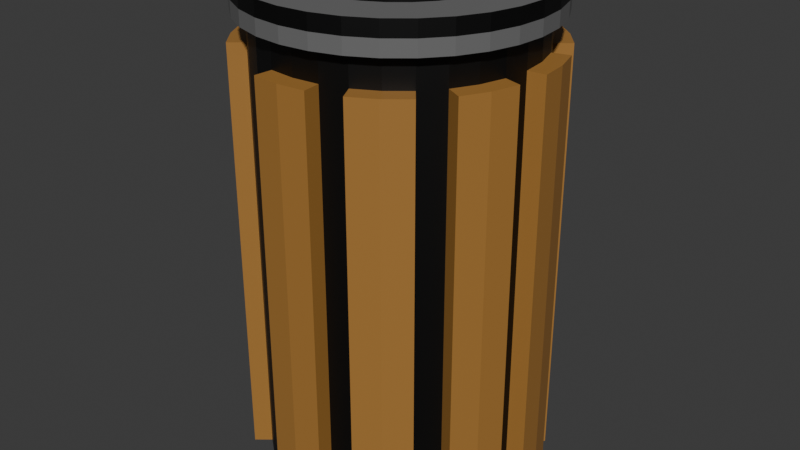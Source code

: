 # Source: bin.blend  (saved by Blender 4.2.66; exported with 4.5.12 LTS)
import bpy
from mathutils import Matrix  # noqa: F401  (used for matrix-valued properties, if any)

bpy.ops.wm.read_factory_settings(use_empty=True)
scene = bpy.context.scene
scene.name = 'Scene'

# ---- collections
col_collection = bpy.data.collections.new('Collection'); scene.collection.children.link(col_collection)

# ---- materials (node trees are filled in below, after node groups)
mat_material_004 = bpy.data.materials.new('Material.004')
mat_material_005 = bpy.data.materials.new('Material.005')
mat_material_006 = bpy.data.materials.new('Material.006')

# ---- material node trees
mat_material_004.use_nodes = True; mat_material_004.node_tree.nodes.clear()
_N = mat_material_004.node_tree.nodes; _L = mat_material_004.node_tree.links
n0 = _N.new('ShaderNodeBsdfPrincipled'); n0.name = 'Principled BSDF'; n0.location = (10, 300)
n0.inputs[0].default_value = (0.0, 0.0, 0.0, 1.0)
n1 = _N.new('ShaderNodeOutputMaterial'); n1.name = 'Material Output'; n1.location = (300, 300)
_L.new(n0.outputs[0], n1.inputs[0])
n1.is_active_output = True
mat_material_005.use_nodes = True; mat_material_005.node_tree.nodes.clear()
_N = mat_material_005.node_tree.nodes; _L = mat_material_005.node_tree.links
n0 = _N.new('ShaderNodeBsdfPrincipled'); n0.name = 'Principled BSDF'; n0.location = (10, 300)
n0.inputs[0].default_value = (0.3845, 0.1835, 0.04146, 1.0)
n1 = _N.new('ShaderNodeOutputMaterial'); n1.name = 'Material Output'; n1.location = (300, 300)
_L.new(n0.outputs[0], n1.inputs[0])
n1.is_active_output = True
mat_material_006.use_nodes = True; mat_material_006.node_tree.nodes.clear()
_N = mat_material_006.node_tree.nodes; _L = mat_material_006.node_tree.links
n0 = _N.new('ShaderNodeBsdfPrincipled'); n0.name = 'Principled BSDF'; n0.location = (10, 300)
n0.inputs[0].default_value = (0.1563, 0.1563, 0.1563, 1.0)
n1 = _N.new('ShaderNodeOutputMaterial'); n1.name = 'Material Output'; n1.location = (300, 300)
_L.new(n0.outputs[0], n1.inputs[0])
n1.is_active_output = True

# ---- world
world_world = bpy.data.worlds.new('World'); scene.world = world_world
world_world.use_nodes = True; world_world.node_tree.nodes.clear()
_N = world_world.node_tree.nodes; _L = world_world.node_tree.links
n0 = _N.new('ShaderNodeOutputWorld'); n0.name = 'World Output'; n0.location = (300, 300)
n1 = _N.new('ShaderNodeBackground'); n1.name = 'Background'; n1.location = (10, 300)
n1.inputs[0].default_value = (0.05088, 0.05088, 0.05088, 1.0)
_L.new(n1.outputs[0], n0.inputs[0])
n0.is_active_output = True
world_world.color = (0.05088, 0.05088, 0.05088)
world_world.sun_shadow_jitter_overblur = 0.0

# ---- meshes
me_cylinder_001 = bpy.data.meshes.new('Cylinder.001')
me_cylinder_001.from_pydata([(0.0, 1.0, -1.0), (0.0, 0.7762, 1.0), (0.1951, 0.9808, -1.0), (0.1514, 0.7613, 1.0), (0.3827, 0.9239, -1.0), (0.297, 0.7171, 1.0), (0.5556, 0.8315, -1.0), (0.4312, 0.6454, 1.0), (0.7071, 0.7071, -1.0), (0.5488, 0.5488, 1.0), (0.8315, 0.5556, -1.0), (0.6454, 0.4312, 1.0), (0.9239, 0.3827, -1.0), (0.7171, 0.297, 1.0), (0.9808, 0.1951, -1.0), (0.7613, 0.1514, 1.0), (1.0, 0.0, -1.0), (0.7762, 0.0, 1.0), (0.9808, -0.1951, -1.0), (0.7613, -0.1514, 1.0), (0.9239, -0.3827, -1.0), (0.7171, -0.297, 1.0), (0.8315, -0.5556, -1.0), (0.6454, -0.4312, 1.0), (0.7071, -0.7071, -1.0), (0.5488, -0.5488, 1.0), (0.5556, -0.8315, -1.0), (0.4312, -0.6454, 1.0), (0.3827, -0.9239, -1.0), (0.297, -0.7171, 1.0), (0.1951, -0.9808, -1.0), (0.1514, -0.7613, 1.0), (0.0, -1.0, -1.0), (0.0, -0.7762, 1.0), (-0.1951, -0.9808, -1.0), (-0.1514, -0.7613, 1.0), (-0.3827, -0.9239, -1.0), (-0.297, -0.7171, 1.0), (-0.5556, -0.8315, -1.0), (-0.4312, -0.6454, 1.0), (-0.7071, -0.7071, -1.0), (-0.5488, -0.5488, 1.0), (-0.8315, -0.5556, -1.0), (-0.6454, -0.4312, 1.0), (-0.9239, -0.3827, -1.0), (-0.7171, -0.297, 1.0), (-0.9808, -0.1951, -1.0), (-0.7613, -0.1514, 1.0), (-1.0, 0.0, -1.0), (-0.7762, 0.0, 1.0), (-0.9808, 0.1951, -1.0), (-0.7613, 0.1514, 1.0), (-0.9239, 0.3827, -1.0), (-0.7171, 0.297, 1.0), (-0.8315, 0.5556, -1.0), (-0.6454, 0.4312, 1.0), (-0.7071, 0.7071, -1.0), (-0.5488, 0.5488, 1.0), (-0.5556, 0.8315, -1.0), (-0.4312, 0.6454, 1.0), (-0.3827, 0.9239, -1.0), (-0.297, 0.7171, 1.0), (-0.1951, 0.9808, -1.0), (-0.1514, 0.7613, 1.0), (0.0, 1.0, 0.0), (0.3827, 0.9239, 0.0), (0.5556, 0.8315, 0.0), (0.8315, 0.5556, 0.0), (0.9239, 0.3827, 0.0), (1.0, 0.0, 0.0), (0.9808, -0.1951, 0.0), (0.8315, -0.5556, 0.0), (0.7071, -0.7071, 0.0), (0.3827, -0.9239, 0.0), (0.1951, -0.9808, 0.0), (-0.1951, -0.9808, 0.0), (-0.3827, -0.9239, 0.0), (-0.5556, -0.8315, 0.0), (-0.7071, -0.7071, 0.0), (-0.9239, -0.3827, 0.0), (-0.9808, -0.1951, 0.0), (-0.9808, 0.1951, 0.0), (-0.9239, 0.3827, 0.0), (-0.7071, 0.7071, 0.0), (-0.5556, 0.8315, 0.0), (-0.1951, 0.9808, 0.0), (0.0, 1.0, 0.5), (0.3827, 0.9239, 0.5), (0.5556, 0.8315, 0.5), (0.8315, 0.5556, 0.5), (0.9239, 0.3827, 0.5), (1.0, 0.0, 0.5), (0.9808, -0.1951, 0.5), (0.8315, -0.5556, 0.5), (0.7071, -0.7071, 0.5), (0.3827, -0.9239, 0.5), (0.1951, -0.9808, 0.5), (-0.1951, -0.9808, 0.5), (-0.3827, -0.9239, 0.5), (-0.5556, -0.8315, 0.5), (-0.7071, -0.7071, 0.5), (-0.9239, -0.3827, 0.5), (-0.9808, -0.1951, 0.5), (-0.9808, 0.1951, 0.5), (-0.9239, 0.3827, 0.5), (-0.7071, 0.7071, 0.5), (-0.5556, 0.8315, 0.5), (-0.1951, 0.9808, 0.5), (0.3827, 0.9239, -0.5), (0.5556, 0.8315, -0.5), (0.8315, 0.5556, -0.5), (0.9239, 0.3827, -0.5), (1.0, 0.0, -0.5), (0.9808, -0.1951, -0.5), (0.8315, -0.5556, -0.5), (0.7071, -0.7071, -0.5), (0.3827, -0.9239, -0.5), (0.1951, -0.9808, -0.5), (-0.1951, -0.9808, -0.5), (-0.3827, -0.9239, -0.5), (-0.5556, -0.8315, -0.5), (-0.7071, -0.7071, -0.5), (-0.9239, -0.3827, -0.5), (-0.9808, -0.1951, -0.5), (-0.9808, 0.1951, -0.5), (-0.9239, 0.3827, -0.5), (-0.7071, 0.7071, -0.5), (-0.5556, 0.8315, -0.5), (-0.1951, 0.9808, -0.5), (0.0, 1.0, -0.5), (0.0, 1.0, 0.75), (0.1951, 0.9808, 0.75), (0.3827, 0.9239, 0.75), (0.5556, 0.8315, 0.75), (0.7071, 0.7071, 0.75), (0.8315, 0.5556, 0.75), (0.9239, 0.3827, 0.75), (0.9808, 0.1951, 0.75), (1.0, 0.0, 0.75), (0.9808, -0.1951, 0.75), (0.9239, -0.3827, 0.75), (0.8315, -0.5556, 0.75), (0.7071, -0.7071, 0.75), (0.5556, -0.8315, 0.75), (0.3827, -0.9239, 0.75), (0.1951, -0.9808, 0.75), (0.0, -1.0, 0.75), (-0.1951, -0.9808, 0.75), (-0.3827, -0.9239, 0.75), (-0.5556, -0.8315, 0.75), (-0.7071, -0.7071, 0.75), (-0.8315, -0.5556, 0.75), (-0.9239, -0.3827, 0.75), (-0.9808, -0.1951, 0.75), (-1.0, 0.0, 0.75), (-0.9808, 0.1951, 0.75), (-0.9239, 0.3827, 0.75), (-0.8315, 0.5556, 0.75), (-0.7071, 0.7071, 0.75), (-0.5556, 0.8315, 0.75), (-0.3827, 0.9239, 0.75), (-0.1951, 0.9808, 0.75), (0.0, 1.0, 0.875), (0.1951, 0.9808, 0.875), (0.3827, 0.9239, 0.875), (0.5556, 0.8315, 0.875), (0.7071, 0.7071, 0.875), (0.8315, 0.5556, 0.875), (0.9239, 0.3827, 0.875), (0.9808, 0.1951, 0.875), (1.0, 0.0, 0.875), (0.9808, -0.1951, 0.875), (0.9239, -0.3827, 0.875), (0.8315, -0.5556, 0.875), (0.7071, -0.7071, 0.875), (0.5556, -0.8315, 0.875), (0.3827, -0.9239, 0.875), (0.1951, -0.9808, 0.875), (0.0, -1.0, 0.875), (-0.1951, -0.9808, 0.875), (-0.3827, -0.9239, 0.875), (-0.5556, -0.8315, 0.875), (-0.7071, -0.7071, 0.875), (-0.8315, -0.5556, 0.875), (-0.9239, -0.3827, 0.875), (-0.9808, -0.1951, 0.875), (-1.0, 0.0, 0.875), (-0.9808, 0.1951, 0.875), (-0.9239, 0.3827, 0.875), (-0.8315, 0.5556, 0.875), (-0.7071, 0.7071, 0.875), (-0.5556, 0.8315, 0.875), (-0.3827, 0.9239, 0.875), (-0.1951, 0.9808, 0.875), (0.01323, 1.134, -1.0), (0.2214, 1.113, -1.0), (0.2214, 1.113, -0.5), (0.4219, 1.053, -1.0), (0.4219, 1.053, -0.5), (0.6412, 0.9358, -0.5), (0.6412, 0.9358, -1.0), (0.8026, 0.8026, -1.0), (0.8026, 0.8026, -0.5), (0.9358, 0.6412, -1.0), (0.9358, 0.6412, -0.5), (1.053, 0.4219, -0.5), (1.053, 0.4219, -1.0), (1.113, 0.2214, -1.0), (1.113, 0.2214, -0.5), (1.134, 0.01323, -1.0), (1.134, 0.01323, -0.5), (1.11, -0.2343, -0.5), (1.11, -0.2343, -1.0), (1.049, -0.4344, -1.0), (1.049, -0.4344, -0.5), (0.9505, -0.6192, -1.0), (0.9505, -0.6192, -0.5), (0.7928, -0.8115, -0.5), (0.7928, -0.8115, -1.0), (0.6306, -0.9437, -1.0), (0.6306, -0.9437, -0.5), (0.4463, -1.043, -1.0), (0.4463, -1.043, -0.5), (0.2083, -1.115, -0.5), (0.2083, -1.115, -1.0), (0.0, -1.135, -1.0), (0.0, -1.135, -0.5), (-0.2083, -1.115, -1.0), (-0.2083, -1.115, -0.5), (-0.8115, -0.7928, -0.5), (-0.8115, -0.7928, -1.0), (-0.9437, -0.6306, -1.0), (-0.9437, -0.6306, -0.5), (-1.043, -0.4463, -1.0), (-1.043, -0.4463, -0.5), (-1.115, -0.2083, -0.5), (-1.115, -0.2083, -1.0), (-1.135, 0.0, -1.0), (-1.135, 0.0, -0.5), (-1.115, 0.2083, -1.0), (-1.115, 0.2083, -0.5), (-1.043, 0.4463, -0.5), (-1.043, 0.4463, -1.0), (-0.9437, 0.6306, -1.0), (-0.9437, 0.6306, -0.5), (-0.8115, 0.7928, -1.0), (-0.8115, 0.7928, -0.5), (-0.6192, 0.9505, -0.5), (-0.6192, 0.9505, -1.0), (-0.4344, 1.049, -1.0), (-0.4344, 1.049, -0.5), (-0.2343, 1.11, -1.0), (-0.2343, 1.11, -0.5), (0.01323, 1.134, -0.5), (0.01323, 1.134, 0.0), (0.2214, 1.113, 0.5), (0.2214, 1.113, 0.0), (0.4219, 1.053, 0.5), (0.4219, 1.053, 0.0), (0.6412, 0.9358, 0.5), (0.6412, 0.9358, 0.0), (0.8026, 0.8026, 0.5), (0.8026, 0.8026, 0.0), (0.9358, 0.6412, 0.5), (0.9358, 0.6412, 0.0), (1.053, 0.4219, 0.5), (1.053, 0.4219, 0.0), (1.113, 0.2214, 0.5), (1.113, 0.2214, 0.0), (1.134, 0.01323, 0.5), (1.134, 0.01323, 0.0), (1.11, -0.2343, 0.5), (1.11, -0.2343, 0.0), (1.049, -0.4344, 0.5), (1.049, -0.4344, 0.0), (0.9505, -0.6192, 0.5), (0.9505, -0.6192, 0.0), (0.7928, -0.8115, 0.5), (0.7928, -0.8115, 0.0), (0.6306, -0.9437, 0.5), (0.6306, -0.9437, 0.0), (0.4463, -1.043, 0.5), (0.4463, -1.043, 0.0), (0.2083, -1.115, 0.5), (0.2083, -1.115, 0.0), (0.0, -1.135, 0.5), (0.0, -1.135, 0.0), (-0.2083, -1.115, 0.5), (-0.2083, -1.115, 0.0), (-0.8115, -0.7928, 0.5), (-0.8115, -0.7928, 0.0), (-0.9437, -0.6306, 0.5), (-0.9437, -0.6306, 0.0), (-1.043, -0.4463, 0.5), (-1.043, -0.4463, 0.0), (-1.115, -0.2083, 0.5), (-1.115, -0.2083, 0.0), (-1.135, 0.0, 0.5), (-1.135, 0.0, 0.0), (-1.115, 0.2083, 0.5), (-1.115, 0.2083, 0.0), (-1.043, 0.4463, 0.5), (-1.043, 0.4463, 0.0), (-0.9437, 0.6306, 0.5), (-0.9437, 0.6306, 0.0), (-0.8115, 0.7928, 0.5), (-0.8115, 0.7928, 0.0), (-0.6192, 0.9505, 0.5), (-0.6192, 0.9505, 0.0), (-0.4344, 1.049, 0.5), (-0.4344, 1.049, 0.0), (-0.2343, 1.11, 0.5), (-0.2343, 1.11, 0.0), (0.01323, 1.134, 0.5), (0.2214, 1.113, 0.75), (0.4219, 1.053, 0.75), (0.6412, 0.9358, 0.75), (0.8026, 0.8026, 0.75), (0.9358, 0.6412, 0.75), (1.053, 0.4219, 0.75), (1.113, 0.2214, 0.75), (1.134, 0.01323, 0.75), (1.11, -0.2343, 0.75), (1.049, -0.4344, 0.75), (0.9505, -0.6192, 0.75), (0.7928, -0.8115, 0.75), (0.6306, -0.9437, 0.75), (0.4463, -1.043, 0.75), (0.2083, -1.115, 0.75), (0.0, -1.135, 0.75), (-0.2083, -1.115, 0.75), (-0.8115, -0.7928, 0.75), (-0.9437, -0.6306, 0.75), (-1.043, -0.4463, 0.75), (-1.115, -0.2083, 0.75), (-1.135, 0.0, 0.75), (-1.115, 0.2083, 0.75), (-1.043, 0.4463, 0.75), (-0.9437, 0.6306, 0.75), (-0.8115, 0.7928, 0.75), (-0.6192, 0.9505, 0.75), (-0.4344, 1.049, 0.75), (-0.2343, 1.11, 0.75), (0.01323, 1.134, 0.75), (0.2143, 1.077, 1.0), (0.0, 1.098, 1.0), (0.0, 1.098, 0.875), (0.4204, 1.015, 1.0), (0.6103, 0.9133, 1.0), (0.7767, 0.7767, 1.0), (0.9133, 0.6103, 1.0), (1.015, 0.4204, 1.0), (1.077, 0.2143, 1.0), (1.098, 0.0, 1.0), (1.077, -0.2143, 1.0), (1.015, -0.4204, 1.0), (0.9133, -0.6103, 1.0), (0.7767, -0.7767, 1.0), (0.6103, -0.9133, 1.0), (0.4204, -1.015, 1.0), (0.2143, -1.077, 1.0), (0.0, -1.098, 1.0), (-0.2143, -1.077, 1.0), (-0.4204, -1.015, 1.0), (-0.6103, -0.9133, 1.0), (-0.7767, -0.7767, 1.0), (-0.9133, -0.6103, 1.0), (-1.015, -0.4204, 1.0), (-1.077, -0.2143, 1.0), (-1.098, 0.0, 1.0), (-1.077, 0.2143, 1.0), (-1.015, 0.4204, 1.0), (-0.9133, 0.6103, 1.0), (-0.7767, 0.7767, 1.0), (-0.6103, 0.9133, 1.0), (-0.4204, 1.015, 1.0), (-0.2143, 1.077, 1.0), (0.2143, 1.077, 0.875), (0.4204, 1.015, 0.875), (0.6103, 0.9133, 0.875), (0.7767, 0.7767, 0.875), (0.9133, 0.6103, 0.875), (1.015, 0.4204, 0.875), (1.077, 0.2143, 0.875), (1.098, 0.0, 0.875), (1.077, -0.2143, 0.875), (1.015, -0.4204, 0.875), (0.9133, -0.6103, 0.875), (0.7767, -0.7767, 0.875), (0.6103, -0.9133, 0.875), (0.4204, -1.015, 0.875), (0.2143, -1.077, 0.875), (0.0, -1.098, 0.875), (-0.2143, -1.077, 0.875), (-0.4204, -1.015, 0.875), (-0.6103, -0.9133, 0.875), (-0.7767, -0.7767, 0.875), (-0.9133, -0.6103, 0.875), (-1.015, -0.4204, 0.875), (-1.077, -0.2143, 0.875), (-1.098, 0.0, 0.875), (-1.077, 0.2143, 0.875), (-1.015, 0.4204, 0.875), (-0.9133, 0.6103, 0.875), (-0.7767, 0.7767, 0.875), (-0.6103, 0.9133, 0.875), (-0.4204, 1.015, 0.875), (-0.2143, 1.077, 0.875), (0.1951, 0.9808, 1.0), (0.0, 1.0, 1.0), (0.3827, 0.9239, 1.0), (0.5556, 0.8315, 1.0), (0.7071, 0.7071, 1.0), (0.8315, 0.5556, 1.0), (0.9239, 0.3827, 1.0), (0.9808, 0.1951, 1.0), (1.0, 0.0, 1.0), (0.9808, -0.1951, 1.0), (0.9239, -0.3827, 1.0), (0.8315, -0.5556, 1.0), (0.7071, -0.7071, 1.0), (0.5556, -0.8315, 1.0), (0.3827, -0.9239, 1.0), (0.1951, -0.9808, 1.0), (0.0, -1.0, 1.0), (-0.1951, -0.9808, 1.0), (-0.3827, -0.9239, 1.0), (-0.5556, -0.8315, 1.0), (-0.7071, -0.7071, 1.0), (-0.8315, -0.5556, 1.0), (-0.9239, -0.3827, 1.0), (-0.9808, -0.1951, 1.0), (-1.0, 0.0, 1.0), (-0.9808, 0.1951, 1.0), (-0.9239, 0.3827, 1.0), (-0.8315, 0.5556, 1.0), (-0.7071, 0.7071, 1.0), (-0.5556, 0.8315, 1.0), (-0.3827, 0.9239, 1.0), (-0.1951, 0.9808, 1.0), (0.1514, 0.7613, 0.8304), (-9.059e-09, 0.7762, 0.8304), (0.297, 0.7171, 0.8304), (0.4312, 0.6454, 0.8304), (0.5488, 0.5488, 0.8304), (0.6454, 0.4312, 0.8304), (0.7171, 0.297, 0.8304), (0.7613, 0.1514, 0.8304), (0.7762, 0.0, 0.8304), (0.7613, -0.1514, 0.8304), (0.7171, -0.297, 0.8304), (0.6454, -0.4312, 0.8304), (0.5488, -0.5488, 0.8304), (0.4312, -0.6454, 0.8304), (0.297, -0.7171, 0.8304), (0.1514, -0.7613, 0.8304), (-9.059e-09, -0.7762, 0.8304), (-0.1514, -0.7613, 0.8304), (-0.297, -0.7171, 0.8304), (-0.4312, -0.6454, 0.8304), (-0.5488, -0.5488, 0.8304), (-0.6454, -0.4312, 0.8304), (-0.7171, -0.297, 0.8304), (-0.7613, -0.1514, 0.8304), (-0.7762, 0.0, 0.8304), (-0.7613, 0.1514, 0.8304), (-0.7171, 0.297, 0.8304), (-0.6454, 0.4312, 0.8304), (-0.5488, 0.5488, 0.8304), (-0.4312, 0.6454, 0.8304), (-0.297, 0.7171, 0.8304), (-0.1514, 0.7613, 0.8304), (0.0, 1.098, 0.9375), (0.2143, 1.077, 0.9375), (0.4204, 1.015, 0.9375), (0.6103, 0.9133, 0.9375), (0.7767, 0.7767, 0.9375), (0.9133, 0.6103, 0.9375), (1.015, 0.4204, 0.9375), (1.077, 0.2143, 0.9375), (1.098, 0.0, 0.9375), (1.077, -0.2143, 0.9375), (1.015, -0.4204, 0.9375), (0.9133, -0.6103, 0.9375), (0.7767, -0.7767, 0.9375), (0.6103, -0.9133, 0.9375), (0.4204, -1.015, 0.9375), (0.2143, -1.077, 0.9375), (0.0, -1.098, 0.9375), (-0.2143, -1.077, 0.9375), (-0.4204, -1.015, 0.9375), (-0.6103, -0.9133, 0.9375), (-0.7767, -0.7767, 0.9375), (-0.9133, -0.6103, 0.9375), (-1.015, -0.4204, 0.9375), (-1.077, -0.2143, 0.9375), (-1.098, 0.0, 0.9375), (-1.077, 0.2143, 0.9375), (-1.015, 0.4204, 0.9375), (-0.9133, 0.6103, 0.9375), (-0.7767, 0.7767, 0.9375), (-0.6103, 0.9133, 0.9375), (-0.4204, 1.015, 0.9375), (-0.2143, 1.077, 0.9375)], [], [(173, 172, 386, 387), (420, 421, 358, 357), (411, 412, 349, 348), (174, 173, 387, 388), (437, 438, 375, 374), (175, 174, 388, 389), (428, 429, 366, 365), (176, 175, 389, 390), (419, 420, 357, 356), (410, 411, 348, 347), (177, 176, 390, 391), (436, 437, 374, 373), (178, 177, 391, 392), (427, 428, 365, 364), (179, 178, 392, 393), (418, 419, 356, 355), (408, 410, 347, 344), (180, 179, 393, 394), (435, 436, 373, 372), (181, 180, 394, 395), (426, 427, 364, 363), (182, 181, 395, 396), (417, 418, 355, 354), (183, 182, 396, 397), (434, 435, 372, 371), (184, 183, 397, 398), (409, 408, 344, 345), (425, 426, 363, 362), (185, 184, 398, 399), (416, 417, 354, 353), (13, 11, 445, 446), (186, 185, 399, 400), (433, 434, 371, 370), (0, 2, 4, 6, 8, 10, 12, 14, 16, 18, 20, 22, 24, 26, 28, 30, 32, 34, 36, 38, 40, 42, 44, 46, 48, 50, 52, 54, 56, 58, 60, 62), (128, 85, 64, 129), (159, 160, 341, 340), (78, 100, 289, 290), (126, 83, 84, 127), (10, 8, 201, 203), (44, 42, 231, 233), (124, 81, 82, 125), (160, 161, 342, 341), (90, 136, 319, 265), (122, 79, 80, 123), (135, 89, 263, 318), (97, 75, 288, 287), (120, 77, 78, 121), (119, 76, 77, 120), (118, 75, 76, 119), (8, 6, 200, 201), (42, 40, 230, 231), (116, 73, 74, 117), (6, 109, 199, 200), (88, 133, 316, 259), (114, 71, 72, 115), (40, 121, 229, 230), (74, 96, 283, 284), (112, 69, 70, 113), (132, 87, 257, 315), (95, 73, 282, 281), (110, 67, 68, 111), (108, 4, 197, 198), (64, 86, 313, 254), (108, 65, 66, 109), (72, 94, 277, 278), (93, 71, 276, 275), (85, 107, 86, 64), (4, 2, 195, 197), (70, 92, 271, 272), (83, 105, 106, 84), (91, 69, 270, 269), (2, 0, 194, 195), (81, 103, 104, 82), (118, 34, 227, 228), (68, 90, 265, 266), (79, 101, 102, 80), (89, 67, 264, 263), (0, 129, 253, 194), (77, 99, 100, 78), (76, 98, 99, 77), (75, 97, 98, 76), (34, 32, 225, 227), (85, 128, 252, 312), (73, 95, 96, 74), (66, 88, 259, 260), (87, 65, 258, 257), (71, 93, 94, 72), (127, 84, 308, 247), (32, 30, 224, 225), (69, 91, 92, 70), (83, 126, 246, 306), (30, 117, 223, 224), (67, 89, 90, 68), (129, 64, 254, 253), (125, 82, 302, 241), (65, 87, 88, 66), (130, 131, 314, 343), (81, 124, 240, 300), (116, 28, 221, 222), (128, 62, 251, 252), (4, 108, 109, 6), (131, 132, 315, 314), (123, 80, 296, 235), (10, 110, 111, 12), (28, 26, 219, 221), (62, 60, 249, 251), (16, 112, 113, 18), (133, 134, 317, 316), (79, 122, 234, 294), (22, 114, 115, 24), (134, 135, 318, 317), (121, 78, 290, 229), (28, 116, 117, 30), (26, 24, 218, 219), (161, 107, 311, 342), (34, 118, 119, 36), (36, 119, 120, 38), (38, 120, 121, 40), (60, 58, 248, 249), (136, 137, 320, 319), (44, 122, 123, 46), (24, 115, 217, 218), (58, 127, 247, 248), (50, 124, 125, 52), (137, 138, 321, 320), (106, 159, 340, 307), (56, 126, 127, 58), (75, 118, 228, 288), (158, 105, 305, 339), (62, 128, 129, 0), (107, 161, 130, 86), (139, 140, 323, 322), (114, 22, 215, 216), (105, 158, 159, 106), (126, 56, 245, 246), (140, 141, 324, 323), (103, 155, 156, 104), (117, 74, 284, 223), (104, 156, 337, 301), (101, 152, 153, 102), (73, 116, 222, 282), (22, 20, 213, 215), (99, 149, 150, 100), (98, 148, 149, 99), (97, 147, 148, 98), (86, 130, 343, 313), (155, 103, 299, 336), (95, 144, 145, 96), (56, 54, 243, 245), (142, 143, 326, 325), (93, 141, 142, 94), (143, 144, 327, 326), (115, 72, 278, 217), (91, 138, 139, 92), (102, 153, 334, 295), (71, 114, 216, 276), (89, 135, 136, 90), (20, 18, 212, 213), (152, 101, 293, 333), (87, 132, 133, 88), (54, 52, 242, 243), (145, 146, 329, 328), (161, 193, 162, 130), (160, 192, 193, 161), (159, 191, 192, 160), (158, 190, 191, 159), (157, 189, 190, 158), (156, 188, 189, 157), (155, 187, 188, 156), (154, 186, 187, 155), (153, 185, 186, 154), (152, 184, 185, 153), (151, 183, 184, 152), (150, 182, 183, 151), (149, 181, 182, 150), (148, 180, 181, 149), (147, 179, 180, 148), (146, 178, 179, 147), (145, 177, 178, 146), (144, 176, 177, 145), (143, 175, 176, 144), (142, 174, 175, 143), (141, 173, 174, 142), (140, 172, 173, 141), (139, 171, 172, 140), (138, 170, 171, 139), (137, 169, 170, 138), (136, 168, 169, 137), (135, 167, 168, 136), (134, 166, 167, 135), (133, 165, 166, 134), (132, 164, 165, 133), (131, 163, 164, 132), (130, 162, 163, 131), (250, 310, 312, 252), (247, 308, 310, 250), (244, 304, 306, 246), (241, 302, 304, 244), (238, 298, 300, 240), (235, 296, 298, 238), (232, 292, 294, 234), (229, 290, 292, 232), (226, 286, 288, 228), (223, 284, 286, 226), (220, 280, 282, 222), (217, 278, 280, 220), (214, 274, 276, 216), (211, 272, 274, 214), (208, 268, 270, 210), (205, 266, 268, 208), (202, 262, 264, 204), (199, 260, 262, 202), (196, 256, 258, 198), (253, 254, 256, 196), (310, 309, 311, 312), (308, 307, 309, 310), (304, 303, 305, 306), (302, 301, 303, 304), (298, 297, 299, 300), (296, 295, 297, 298), (292, 291, 293, 294), (290, 289, 291, 292), (286, 285, 287, 288), (284, 283, 285, 286), (280, 279, 281, 282), (278, 277, 279, 280), (274, 273, 275, 276), (272, 271, 273, 274), (268, 267, 269, 270), (266, 265, 267, 268), (262, 261, 263, 264), (260, 259, 261, 262), (256, 255, 257, 258), (254, 313, 255, 256), (194, 253, 196, 195), (195, 196, 198, 197), (200, 199, 202, 201), (201, 202, 204, 203), (206, 205, 208, 207), (207, 208, 210, 209), (212, 211, 214, 213), (213, 214, 216, 215), (218, 217, 220, 219), (219, 220, 222, 221), (224, 223, 226, 225), (225, 226, 228, 227), (230, 229, 232, 231), (231, 232, 234, 233), (236, 235, 238, 237), (237, 238, 240, 239), (242, 241, 244, 243), (243, 244, 246, 245), (248, 247, 250, 249), (249, 250, 252, 251), (309, 341, 342, 311), (307, 340, 341, 309), (303, 338, 339, 305), (301, 337, 338, 303), (297, 335, 336, 299), (295, 334, 335, 297), (291, 332, 333, 293), (289, 331, 332, 291), (285, 329, 330, 287), (283, 328, 329, 285), (279, 326, 327, 281), (277, 325, 326, 279), (273, 323, 324, 275), (271, 322, 323, 273), (267, 320, 321, 269), (265, 319, 320, 267), (261, 317, 318, 263), (259, 316, 317, 261), (255, 314, 315, 257), (313, 343, 314, 255), (138, 91, 269, 321), (122, 44, 233, 234), (92, 139, 322, 271), (110, 10, 203, 204), (101, 79, 294, 293), (157, 158, 339, 338), (80, 102, 295, 296), (156, 157, 338, 337), (141, 93, 275, 324), (46, 123, 235, 236), (94, 142, 325, 277), (12, 111, 205, 206), (103, 81, 300, 299), (154, 155, 336, 335), (48, 46, 236, 237), (14, 12, 206, 207), (82, 104, 301, 302), (65, 108, 198, 258), (153, 154, 335, 334), (144, 95, 281, 327), (109, 66, 260, 199), (96, 145, 328, 283), (105, 83, 306, 305), (151, 152, 333, 332), (50, 48, 237, 239), (16, 14, 207, 209), (84, 106, 307, 308), (67, 110, 204, 264), (150, 151, 332, 331), (147, 97, 287, 330), (111, 68, 266, 205), (124, 50, 239, 240), (112, 16, 209, 210), (107, 85, 312, 311), (69, 112, 210, 270), (100, 150, 331, 289), (113, 70, 272, 211), (146, 147, 330, 329), (52, 125, 241, 242), (18, 113, 211, 212), (472, 345, 344, 473), (473, 344, 347, 474), (474, 347, 348, 475), (475, 348, 349, 476), (476, 349, 350, 477), (477, 350, 351, 478), (478, 351, 352, 479), (479, 352, 353, 480), (480, 353, 354, 481), (481, 354, 355, 482), (482, 355, 356, 483), (483, 356, 357, 484), (484, 357, 358, 485), (485, 358, 359, 486), (486, 359, 360, 487), (487, 360, 361, 488), (488, 361, 362, 489), (489, 362, 363, 490), (490, 363, 364, 491), (491, 364, 365, 492), (492, 365, 366, 493), (493, 366, 367, 494), (494, 367, 368, 495), (495, 368, 369, 496), (496, 369, 370, 497), (497, 370, 371, 498), (498, 371, 372, 499), (499, 372, 373, 500), (500, 373, 374, 501), (501, 374, 375, 502), (502, 375, 376, 503), (503, 376, 345, 472), (429, 430, 367, 366), (172, 171, 385, 386), (438, 439, 376, 375), (171, 170, 384, 385), (412, 413, 350, 349), (421, 422, 359, 358), (170, 169, 383, 384), (430, 431, 368, 367), (169, 168, 382, 383), (439, 409, 345, 376), (168, 167, 381, 382), (413, 414, 351, 350), (162, 193, 407, 346), (422, 423, 360, 359), (167, 166, 380, 381), (193, 192, 406, 407), (431, 432, 369, 368), (166, 165, 379, 380), (192, 191, 405, 406), (165, 164, 378, 379), (414, 415, 352, 351), (191, 190, 404, 405), (423, 424, 361, 360), (164, 163, 377, 378), (190, 189, 403, 404), (432, 433, 370, 369), (163, 162, 346, 377), (189, 188, 402, 403), (415, 416, 353, 352), (188, 187, 401, 402), (424, 425, 362, 361), (187, 186, 400, 401), (1, 3, 408, 409), (3, 5, 410, 408), (5, 7, 411, 410), (7, 9, 412, 411), (9, 11, 413, 412), (11, 13, 414, 413), (13, 15, 415, 414), (15, 17, 416, 415), (17, 19, 417, 416), (19, 21, 418, 417), (21, 23, 419, 418), (23, 25, 420, 419), (25, 27, 421, 420), (27, 29, 422, 421), (29, 31, 423, 422), (31, 33, 424, 423), (33, 35, 425, 424), (35, 37, 426, 425), (37, 39, 427, 426), (39, 41, 428, 427), (41, 43, 429, 428), (43, 45, 430, 429), (45, 47, 431, 430), (47, 49, 432, 431), (49, 51, 433, 432), (51, 53, 434, 433), (53, 55, 435, 434), (55, 57, 436, 435), (57, 59, 437, 436), (59, 61, 438, 437), (61, 63, 439, 438), (63, 1, 409, 439), (440, 441, 471, 470, 469, 468, 467, 466, 465, 464, 463, 462, 461, 460, 459, 458, 457, 456, 455, 454, 453, 452, 451, 450, 449, 448, 447, 446, 445, 444, 443, 442), (41, 39, 459, 460), (15, 13, 446, 447), (43, 41, 460, 461), (17, 15, 447, 448), (45, 43, 461, 462), (19, 17, 448, 449), (47, 45, 462, 463), (21, 19, 449, 450), (49, 47, 463, 464), (23, 21, 450, 451), (51, 49, 464, 465), (25, 23, 451, 452), (53, 51, 465, 466), (27, 25, 452, 453), (55, 53, 466, 467), (29, 27, 453, 454), (3, 1, 441, 440), (57, 55, 467, 468), (31, 29, 454, 455), (5, 3, 440, 442), (59, 57, 468, 469), (33, 31, 455, 456), (7, 5, 442, 443), (61, 59, 469, 470), (35, 33, 456, 457), (9, 7, 443, 444), (63, 61, 470, 471), (37, 35, 457, 458), (11, 9, 444, 445), (1, 63, 471, 441), (39, 37, 458, 459), (407, 503, 472, 346), (406, 502, 503, 407), (405, 501, 502, 406), (404, 500, 501, 405), (403, 499, 500, 404), (402, 498, 499, 403), (401, 497, 498, 402), (400, 496, 497, 401), (399, 495, 496, 400), (398, 494, 495, 399), (397, 493, 494, 398), (396, 492, 493, 397), (395, 491, 492, 396), (394, 490, 491, 395), (393, 489, 490, 394), (392, 488, 489, 393), (391, 487, 488, 392), (390, 486, 487, 391), (389, 485, 486, 390), (388, 484, 485, 389), (387, 483, 484, 388), (386, 482, 483, 387), (385, 481, 482, 386), (384, 480, 481, 385), (383, 479, 480, 384), (382, 478, 479, 383), (381, 477, 478, 382), (380, 476, 477, 381), (379, 475, 476, 380), (378, 474, 475, 379), (377, 473, 474, 378), (346, 472, 473, 377)])
me_cylinder_001.polygons.foreach_set('material_index', [0, 2, 2, 0, 2, 0, 2, 0, 2, 2, 0, 2, 0, 2, 0, 2, 2, 0, 2, 0, 2, 0, 2, 0, 2, 0, 2, 2, 0, 2, 0, 0, 2, 0, 0, 1, 1, 0, 1, 1, 0, 1, 1, 0, 1, 1, 0, 0, 0, 1, 1, 0, 1, 1, 0, 1, 1, 0, 1, 1, 0, 1, 1, 0, 1, 1, 0, 1, 1, 0, 1, 1, 0, 1, 1, 0, 1, 1, 0, 0, 0, 1, 1, 0, 1, 1, 0, 1, 1, 0, 1, 1, 0, 1, 1, 0, 1, 1, 1, 1, 0, 1, 1, 0, 1, 1, 0, 1, 1, 0, 1, 1, 0, 1, 1, 0, 0, 0, 1, 1, 0, 1, 1, 0, 1, 1, 0, 1, 1, 0, 0, 1, 1, 0, 1, 1, 0, 1, 1, 0, 1, 1, 0, 0, 0, 1, 1, 0, 1, 1, 0, 1, 1, 0, 1, 1, 0, 1, 1, 0, 1, 1, 0, 0, 0, 0, 0, 0, 0, 0, 0, 0, 0, 0, 0, 0, 0, 0, 0, 0, 0, 0, 0, 0, 0, 0, 0, 0, 0, 0, 0, 0, 0, 0, 1, 1, 1, 1, 1, 1, 1, 1, 1, 1, 1, 1, 1, 1, 1, 1, 1, 1, 1, 1, 1, 1, 1, 1, 1, 1, 1, 1, 1, 1, 1, 1, 1, 1, 1, 1, 1, 1, 1, 1, 1, 1, 1, 1, 1, 1, 1, 1, 1, 1, 1, 1, 1, 1, 1, 1, 1, 1, 1, 1, 1, 1, 1, 1, 1, 1, 1, 1, 1, 1, 1, 1, 1, 1, 1, 1, 1, 1, 1, 1, 1, 1, 1, 1, 1, 1, 1, 1, 1, 1, 1, 1, 1, 1, 1, 1, 1, 1, 1, 1, 1, 1, 1, 1, 1, 1, 1, 1, 1, 1, 1, 1, 1, 1, 1, 1, 1, 1, 1, 1, 0, 0, 0, 0, 0, 0, 0, 0, 0, 0, 0, 0, 0, 0, 0, 0, 0, 0, 0, 0, 0, 0, 0, 0, 0, 0, 0, 0, 0, 0, 0, 0, 2, 0, 2, 0, 2, 2, 0, 2, 0, 2, 0, 2, 0, 2, 0, 0, 2, 0, 0, 0, 2, 0, 2, 0, 0, 2, 0, 0, 2, 0, 2, 0, 2, 2, 2, 2, 2, 2, 2, 2, 2, 2, 2, 2, 2, 2, 2, 2, 2, 2, 2, 2, 2, 2, 2, 2, 2, 2, 2, 2, 2, 2, 2, 2, 0, 0, 0, 0, 0, 0, 0, 0, 0, 0, 0, 0, 0, 0, 0, 0, 0, 0, 0, 0, 0, 0, 0, 0, 0, 0, 0, 0, 0, 0, 0, 0, 2, 2, 2, 2, 2, 2, 2, 2, 2, 2, 2, 2, 2, 2, 2, 2, 2, 2, 2, 2, 2, 2, 2, 2, 2, 2, 2, 2, 2, 2, 2, 2])
_uv = me_cylinder_001.uv_layers.new(name='UVMap')
_uv.uv.foreach_set('vector', [0.6562, 0.9688, 0.6875, 0.9688, 0.6875, 0.9688, 0.6562, 0.9688, 0.4197, 0.08029, 0.3833, 0.05045, 0.3833, 0.05045, 0.4197, 0.08029, 0.3833, 0.4496, 0.4197, 0.4197, 0.4197, 0.4197, 0.3833, 0.4496, 0.625, 0.9688, 0.6562, 0.9688, 0.6562, 0.9688, 0.625, 0.9688, 0.1167, 0.4496, 0.1582, 0.4717, 0.1582, 0.4717, 0.1167, 0.4496, 0.5938, 0.9688, 0.625, 0.9688, 0.625, 0.9688, 0.5938, 0.9688, 0.08029, 0.08029, 0.05045, 0.1167, 0.05045, 0.1167, 0.08029, 0.08029, 0.5625, 0.9688, 0.5938, 0.9688, 0.5938, 0.9688, 0.5625, 0.9688, 0.4496, 0.1167, 0.4197, 0.08029, 0.4197, 0.08029, 0.4496, 0.1167, 0.3418, 0.4717, 0.3833, 0.4496, 0.3833, 0.4496, 0.3418, 0.4717, 0.5312, 0.9688, 0.5625, 0.9688, 0.5625, 0.9688, 0.5312, 0.9688, 0.08029, 0.4197, 0.1167, 0.4496, 0.1167, 0.4496, 0.08029, 0.4197, 0.5, 0.9688, 0.5312, 0.9688, 0.5312, 0.9688, 0.5, 0.9688, 0.1167, 0.05045, 0.08029, 0.08029, 0.08029, 0.08029, 0.1167, 0.05045, 0.4688, 0.9688, 0.5, 0.9688, 0.5, 0.9688, 0.4688, 0.9688, 0.4717, 0.1582, 0.4496, 0.1167, 0.4496, 0.1167, 0.4717, 0.1582, 0.2968, 0.4854, 0.3418, 0.4717, 0.3418, 0.4717, 0.2968, 0.4854, 0.4375, 0.9688, 0.4688, 0.9688, 0.4688, 0.9688, 0.4375, 0.9688, 0.05045, 0.3833, 0.08029, 0.4197, 0.08029, 0.4197, 0.05045, 0.3833, 0.4062, 0.9688, 0.4375, 0.9688, 0.4375, 0.9688, 0.4062, 0.9688, 0.1582, 0.02827, 0.1167, 0.05045, 0.1167, 0.05045, 0.1582, 0.02827, 0.375, 0.9688, 0.4062, 0.9688, 0.4062, 0.9688, 0.375, 0.9688, 0.4854, 0.2032, 0.4717, 0.1582, 0.4717, 0.1582, 0.4854, 0.2032, 0.3438, 0.9688, 0.375, 0.9688, 0.375, 0.9688, 0.3438, 0.9688, 0.02827, 0.3418, 0.05045, 0.3833, 0.05045, 0.3833, 0.02827, 0.3418, 0.3125, 0.9688, 0.3438, 0.9688, 0.3438, 0.9688, 0.3125, 0.9688, 0.25, 0.49, 0.2968, 0.4854, 0.2968, 0.4854, 0.25, 0.49, 0.2032, 0.01461, 0.1582, 0.02827, 0.1582, 0.02827, 0.2032, 0.01461, 0.2812, 0.9688, 0.3125, 0.9688, 0.3125, 0.9688, 0.2812, 0.9688, 0.49, 0.25, 0.4854, 0.2032, 0.4854, 0.2032, 0.49, 0.25, 0.4221, 0.3213, 0.4049, 0.3535, 0.4049, 0.3535, 0.4221, 0.3213, 0.25, 0.9688, 0.2812, 0.9688, 0.2812, 0.9688, 0.25, 0.9688, 0.01461, 0.2968, 0.02827, 0.3418, 0.02827, 0.3418, 0.01461, 0.2968, 0.75, 0.49, 0.7968, 0.4854, 0.8418, 0.4717, 0.8833, 0.4496, 0.9197, 0.4197, 0.9496, 0.3833, 0.9717, 0.3418, 0.9854, 0.2968, 0.99, 0.25, 0.9854, 0.2032, 0.9717, 0.1582, 0.9496, 0.1167, 0.9197, 0.08029, 0.8833, 0.05045, 0.8418, 0.02827, 0.7968, 0.01461, 0.75, 0.01, 0.7032, 0.01461, 0.6582, 0.02827, 0.6167, 0.05045, 0.5803, 0.08029, 0.5504, 0.1167, 0.5283, 0.1582, 0.5146, 0.2032, 0.51, 0.25, 0.5146, 0.2968, 0.5283, 0.3418, 0.5504, 0.3833, 0.5803, 0.4197, 0.6167, 0.4496, 0.6582, 0.4717, 0.7032, 0.4854, 0.03125, 0.625, 0.03125, 0.75, 0.0, 0.75, 0.0, 0.625, 0.09375, 0.9375, 0.0625, 0.9375, 0.0625, 0.9375, 0.09375, 0.9375, 0.375, 0.75, 0.375, 0.875, 0.375, 0.875, 0.375, 0.75, 0.125, 0.625, 0.125, 0.75, 0.09375, 0.75, 0.09375, 0.625, 0.9496, 0.3833, 0.9197, 0.4197, 0.9197, 0.4197, 0.9496, 0.3833, 0.5283, 0.1582, 0.5504, 0.1167, 0.5504, 0.1167, 0.5283, 0.1582, 0.2188, 0.625, 0.2188, 0.75, 0.1875, 0.75, 0.1875, 0.625, 0.0625, 0.9375, 0.03125, 0.9375, 0.03125, 0.9375, 0.0625, 0.9375, 0.8125, 0.875, 0.8125, 0.9375, 0.8125, 0.9375, 0.8125, 0.875, 0.3125, 0.625, 0.3125, 0.75, 0.2812, 0.75, 0.2812, 0.625, 0.8438, 0.9375, 0.8438, 0.875, 0.8438, 0.875, 0.8438, 0.9375, 0.4688, 0.875, 0.4688, 0.75, 0.4688, 0.75, 0.4688, 0.875, 0.4062, 0.625, 0.4062, 0.75, 0.375, 0.75, 0.375, 0.625, 0.4375, 0.625, 0.4375, 0.75, 0.4062, 0.75, 0.4062, 0.625, 0.4688, 0.625, 0.4688, 0.75, 0.4375, 0.75, 0.4375, 0.625, 0.9197, 0.4197, 0.8833, 0.4496, 0.8833, 0.4496, 0.9197, 0.4197, 0.5504, 0.1167, 0.5803, 0.08029, 0.5803, 0.08029, 0.5504, 0.1167, 0.5625, 0.625, 0.5625, 0.75, 0.5312, 0.75, 0.5312, 0.625, 0.9062, 0.5, 0.9062, 0.625, 0.9062, 0.625, 0.9062, 0.5, 0.9062, 0.875, 0.9062, 0.9375, 0.9062, 0.9375, 0.9062, 0.875, 0.6562, 0.625, 0.6562, 0.75, 0.625, 0.75, 0.625, 0.625, 0.375, 0.5, 0.375, 0.625, 0.375, 0.625, 0.375, 0.5, 0.5312, 0.75, 0.5312, 0.875, 0.5312, 0.875, 0.5312, 0.75, 0.75, 0.625, 0.75, 0.75, 0.7188, 0.75, 0.7188, 0.625, 0.9375, 0.9375, 0.9375, 0.875, 0.9375, 0.875, 0.9375, 0.9375, 0.5625, 0.875, 0.5625, 0.75, 0.5625, 0.75, 0.5625, 0.875, 0.8438, 0.625, 0.8438, 0.75, 0.8125, 0.75, 0.8125, 0.625, 0.9375, 0.625, 0.9375, 0.5, 0.9375, 0.5, 0.9375, 0.625, 0.0, 0.75, 0.0, 0.875, 0.0, 0.875, 0.0, 0.75, 0.9375, 0.625, 0.9375, 0.75, 0.9062, 0.75, 0.9062, 0.625, 0.625, 0.75, 0.625, 0.875, 0.625, 0.875, 0.625, 0.75, 0.6562, 0.875, 0.6562, 0.75, 0.6562, 0.75, 0.6562, 0.875, 0.03125, 0.75, 0.03125, 0.875, 0.0, 0.875, 0.0, 0.75, 0.8418, 0.4717, 0.7968, 0.4854, 0.7968, 0.4854, 0.8418, 0.4717, 0.7188, 0.75, 0.7188, 0.875, 0.7188, 0.875, 0.7188, 0.75, 0.125, 0.75, 0.125, 0.875, 0.09375, 0.875, 0.09375, 0.75, 0.75, 0.875, 0.75, 0.75, 0.75, 0.75, 0.75, 0.875, 0.7968, 0.4854, 0.75, 0.49, 0.75, 0.49, 0.7968, 0.4854, 0.2188, 0.75, 0.2188, 0.875, 0.1875, 0.875, 0.1875, 0.75, 0.4688, 0.625, 0.4688, 0.5, 0.4688, 0.5, 0.4688, 0.625, 0.8125, 0.75, 0.8125, 0.875, 0.8125, 0.875, 0.8125, 0.75, 0.3125, 0.75, 0.3125, 0.875, 0.2812, 0.875, 0.2812, 0.75, 0.8438, 0.875, 0.8438, 0.75, 0.8438, 0.75, 0.8438, 0.875, 0.0, 0.5, 0.0, 0.625, 0.0, 0.625, 0.0, 0.5, 0.4062, 0.75, 0.4062, 0.875, 0.375, 0.875, 0.375, 0.75, 0.4375, 0.75, 0.4375, 0.875, 0.4062, 0.875, 0.4062, 0.75, 0.4688, 0.75, 0.4688, 0.875, 0.4375, 0.875, 0.4375, 0.75, 0.7032, 0.01461, 0.75, 0.01, 0.75, 0.01, 0.7032, 0.01461, 0.03125, 0.75, 0.03125, 0.625, 0.03125, 0.625, 0.03125, 0.75, 0.5625, 0.75, 0.5625, 0.875, 0.5312, 0.875, 0.5312, 0.75, 0.9062, 0.75, 0.9062, 0.875, 0.9062, 0.875, 0.9062, 0.75, 0.9375, 0.875, 0.9375, 0.75, 0.9375, 0.75, 0.9375, 0.875, 0.6562, 0.75, 0.6562, 0.875, 0.625, 0.875, 0.625, 0.75, 0.09375, 0.625, 0.09375, 0.75, 0.09375, 0.75, 0.09375, 0.625, 0.75, 0.01, 0.7968, 0.01461, 0.7968, 0.01461, 0.75, 0.01, 0.75, 0.75, 0.75, 0.875, 0.7188, 0.875, 0.7188, 0.75, 0.125, 0.75, 0.125, 0.625, 0.125, 0.625, 0.125, 0.75, 0.5312, 0.5, 0.5312, 0.625, 0.5312, 0.625, 0.5312, 0.5, 0.8438, 0.75, 0.8438, 0.875, 0.8125, 0.875, 0.8125, 0.75, 0.0, 0.625, 0.0, 0.75, 0.0, 0.75, 0.0, 0.625, 0.1875, 0.625, 0.1875, 0.75, 0.1875, 0.75, 0.1875, 0.625, 0.9375, 0.75, 0.9375, 0.875, 0.9062, 0.875, 0.9062, 0.75, 1.0, 0.9375, 0.9688, 0.9375, 0.9688, 0.9375, 1.0, 0.9375, 0.2188, 0.75, 0.2188, 0.625, 0.2188, 0.625, 0.2188, 0.75, 0.5625, 0.625, 0.5625, 0.5, 0.5625, 0.5, 0.5625, 0.625, 0.03125, 0.625, 0.03125, 0.5, 0.03125, 0.5, 0.03125, 0.625, 0.9375, 0.5, 0.9375, 0.625, 0.9062, 0.625, 0.9062, 0.5, 0.9688, 0.9375, 0.9375, 0.9375, 0.9375, 0.9375, 0.9688, 0.9375, 0.2812, 0.625, 0.2812, 0.75, 0.2812, 0.75, 0.2812, 0.625, 0.8438, 0.5, 0.8438, 0.625, 0.8125, 0.625, 0.8125, 0.5, 0.8418, 0.02827, 0.8833, 0.05045, 0.8833, 0.05045, 0.8418, 0.02827, 0.7032, 0.4854, 0.6582, 0.4717, 0.6582, 0.4717, 0.7032, 0.4854, 0.75, 0.5, 0.75, 0.625, 0.7188, 0.625, 0.7188, 0.5, 0.9062, 0.9375, 0.875, 0.9375, 0.875, 0.9375, 0.9062, 0.9375, 0.3125, 0.75, 0.3125, 0.625, 0.3125, 0.625, 0.3125, 0.75, 0.6562, 0.5, 0.6562, 0.625, 0.625, 0.625, 0.625, 0.5, 0.875, 0.9375, 0.8438, 0.9375, 0.8438, 0.9375, 0.875, 0.9375, 0.375, 0.625, 0.375, 0.75, 0.375, 0.75, 0.375, 0.625, 0.5625, 0.5, 0.5625, 0.625, 0.5312, 0.625, 0.5312, 0.5, 0.8833, 0.05045, 0.9197, 0.08029, 0.9197, 0.08029, 0.8833, 0.05045, 0.03125, 0.9375, 0.03125, 0.875, 0.03125, 0.875, 0.03125, 0.9375, 0.4688, 0.5, 0.4688, 0.625, 0.4375, 0.625, 0.4375, 0.5, 0.4375, 0.5, 0.4375, 0.625, 0.4062, 0.625, 0.4062, 0.5, 0.4062, 0.5, 0.4062, 0.625, 0.375, 0.625, 0.375, 0.5, 0.6582, 0.4717, 0.6167, 0.4496, 0.6167, 0.4496, 0.6582, 0.4717, 0.8125, 0.9375, 0.7812, 0.9375, 0.7812, 0.9375, 0.8125, 0.9375, 0.3125, 0.5, 0.3125, 0.625, 0.2812, 0.625, 0.2812, 0.5, 0.625, 0.5, 0.625, 0.625, 0.625, 0.625, 0.625, 0.5, 0.09375, 0.5, 0.09375, 0.625, 0.09375, 0.625, 0.09375, 0.5, 0.2188, 0.5, 0.2188, 0.625, 0.1875, 0.625, 0.1875, 0.5, 0.7812, 0.9375, 0.75, 0.9375, 0.75, 0.9375, 0.7812, 0.9375, 0.09375, 0.875, 0.09375, 0.9375, 0.09375, 0.9375, 0.09375, 0.875, 0.125, 0.5, 0.125, 0.625, 0.09375, 0.625, 0.09375, 0.5, 0.4688, 0.75, 0.4688, 0.625, 0.4688, 0.625, 0.4688, 0.75, 0.125, 0.9375, 0.125, 0.875, 0.125, 0.875, 0.125, 0.9375, 0.03125, 0.5, 0.03125, 0.625, 0.0, 0.625, 0.0, 0.5, 0.03125, 0.875, 0.03125, 0.9375, 0.0, 0.9375, 0.0, 0.875, 0.7188, 0.9375, 0.6875, 0.9375, 0.6875, 0.9375, 0.7188, 0.9375, 0.6562, 0.625, 0.6562, 0.5, 0.6562, 0.5, 0.6562, 0.625, 0.125, 0.875, 0.125, 0.9375, 0.09375, 0.9375, 0.09375, 0.875, 0.125, 0.625, 0.125, 0.5, 0.125, 0.5, 0.125, 0.625, 0.6875, 0.9375, 0.6562, 0.9375, 0.6562, 0.9375, 0.6875, 0.9375, 0.2188, 0.875, 0.2188, 0.9375, 0.1875, 0.9375, 0.1875, 0.875, 0.5312, 0.625, 0.5312, 0.75, 0.5312, 0.75, 0.5312, 0.625, 0.1875, 0.875, 0.1875, 0.9375, 0.1875, 0.9375, 0.1875, 0.875, 0.3125, 0.875, 0.3125, 0.9375, 0.2812, 0.9375, 0.2812, 0.875, 0.5625, 0.75, 0.5625, 0.625, 0.5625, 0.625, 0.5625, 0.75, 0.9496, 0.1167, 0.9717, 0.1582, 0.9717, 0.1582, 0.9496, 0.1167, 0.4062, 0.875, 0.4062, 0.9375, 0.375, 0.9375, 0.375, 0.875, 0.4375, 0.875, 0.4375, 0.9375, 0.4062, 0.9375, 0.4062, 0.875, 0.4688, 0.875, 0.4688, 0.9375, 0.4375, 0.9375, 0.4375, 0.875, 0.0, 0.875, 0.0, 0.9375, 0.0, 0.9375, 0.0, 0.875, 0.2188, 0.9375, 0.2188, 0.875, 0.2188, 0.875, 0.2188, 0.9375, 0.5625, 0.875, 0.5625, 0.9375, 0.5312, 0.9375, 0.5312, 0.875, 0.5803, 0.4197, 0.5504, 0.3833, 0.5504, 0.3833, 0.5803, 0.4197, 0.625, 0.9375, 0.5938, 0.9375, 0.5938, 0.9375, 0.625, 0.9375, 0.6562, 0.875, 0.6562, 0.9375, 0.625, 0.9375, 0.625, 0.875, 0.5938, 0.9375, 0.5625, 0.9375, 0.5625, 0.9375, 0.5938, 0.9375, 0.625, 0.625, 0.625, 0.75, 0.625, 0.75, 0.625, 0.625, 0.75, 0.875, 0.75, 0.9375, 0.7188, 0.9375, 0.7188, 0.875, 0.2812, 0.875, 0.2812, 0.9375, 0.2812, 0.9375, 0.2812, 0.875, 0.6562, 0.75, 0.6562, 0.625, 0.6562, 0.625, 0.6562, 0.75, 0.8438, 0.875, 0.8438, 0.9375, 0.8125, 0.9375, 0.8125, 0.875, 0.9717, 0.1582, 0.9854, 0.2032, 0.9854, 0.2032, 0.9717, 0.1582, 0.3125, 0.9375, 0.3125, 0.875, 0.3125, 0.875, 0.3125, 0.9375, 0.9375, 0.875, 0.9375, 0.9375, 0.9062, 0.9375, 0.9062, 0.875, 0.5504, 0.3833, 0.5283, 0.3418, 0.5283, 0.3418, 0.5504, 0.3833, 0.5312, 0.9375, 0.5, 0.9375, 0.5, 0.9375, 0.5312, 0.9375, 0.03125, 0.9375, 0.03125, 0.9688, 0.0, 0.9688, 0.0, 0.9375, 0.0625, 0.9375, 0.0625, 0.9688, 0.03125, 0.9688, 0.03125, 0.9375, 0.09375, 0.9375, 0.09375, 0.9688, 0.0625, 0.9688, 0.0625, 0.9375, 0.125, 0.9375, 0.125, 0.9688, 0.09375, 0.9688, 0.09375, 0.9375, 0.1562, 0.9375, 0.1562, 0.9688, 0.125, 0.9688, 0.125, 0.9375, 0.1875, 0.9375, 0.1875, 0.9688, 0.1562, 0.9688, 0.1562, 0.9375, 0.2188, 0.9375, 0.2188, 0.9688, 0.1875, 0.9688, 0.1875, 0.9375, 0.25, 0.9375, 0.25, 0.9688, 0.2188, 0.9688, 0.2188, 0.9375, 0.2812, 0.9375, 0.2812, 0.9688, 0.25, 0.9688, 0.25, 0.9375, 0.3125, 0.9375, 0.3125, 0.9688, 0.2812, 0.9688, 0.2812, 0.9375, 0.3438, 0.9375, 0.3438, 0.9688, 0.3125, 0.9688, 0.3125, 0.9375, 0.375, 0.9375, 0.375, 0.9688, 0.3438, 0.9688, 0.3438, 0.9375, 0.4062, 0.9375, 0.4062, 0.9688, 0.375, 0.9688, 0.375, 0.9375, 0.4375, 0.9375, 0.4375, 0.9688, 0.4062, 0.9688, 0.4062, 0.9375, 0.4688, 0.9375, 0.4688, 0.9688, 0.4375, 0.9688, 0.4375, 0.9375, 0.5, 0.9375, 0.5, 0.9688, 0.4688, 0.9688, 0.4688, 0.9375, 0.5312, 0.9375, 0.5312, 0.9688, 0.5, 0.9688, 0.5, 0.9375, 0.5625, 0.9375, 0.5625, 0.9688, 0.5312, 0.9688, 0.5312, 0.9375, 0.5938, 0.9375, 0.5938, 0.9688, 0.5625, 0.9688, 0.5625, 0.9375, 0.625, 0.9375, 0.625, 0.9688, 0.5938, 0.9688, 0.5938, 0.9375, 0.6562, 0.9375, 0.6562, 0.9688, 0.625, 0.9688, 0.625, 0.9375, 0.6875, 0.9375, 0.6875, 0.9688, 0.6562, 0.9688, 0.6562, 0.9375, 0.7188, 0.9375, 0.7188, 0.9688, 0.6875, 0.9688, 0.6875, 0.9375, 0.75, 0.9375, 0.75, 0.9688, 0.7188, 0.9688, 0.7188, 0.9375, 0.7812, 0.9375, 0.7812, 0.9688, 0.75, 0.9688, 0.75, 0.9375, 0.8125, 0.9375, 0.8125, 0.9688, 0.7812, 0.9688, 0.7812, 0.9375, 0.8438, 0.9375, 0.8438, 0.9688, 0.8125, 0.9688, 0.8125, 0.9375, 0.875, 0.9375, 0.875, 0.9688, 0.8438, 0.9688, 0.8438, 0.9375, 0.9062, 0.9375, 0.9062, 0.9688, 0.875, 0.9688, 0.875, 0.9375, 0.9375, 0.9375, 0.9375, 0.9688, 0.9062, 0.9688, 0.9062, 0.9375, 0.9688, 0.9375, 0.9688, 0.9688, 0.9375, 0.9688, 0.9375, 0.9375, 1.0, 0.9375, 1.0, 0.9688, 0.9688, 0.9688, 0.9688, 0.9375, 0.0625, 0.625, 0.0625, 0.75, 0.03125, 0.75, 0.03125, 0.625, 0.09375, 0.625, 0.09375, 0.75, 0.0625, 0.75, 0.0625, 0.625, 0.1562, 0.625, 0.1562, 0.75, 0.125, 0.75, 0.125, 0.625, 0.1875, 0.625, 0.1875, 0.75, 0.1562, 0.75, 0.1562, 0.625, 0.25, 0.625, 0.25, 0.75, 0.2188, 0.75, 0.2188, 0.625, 0.2812, 0.625, 0.2812, 0.75, 0.25, 0.75, 0.25, 0.625, 0.3438, 0.625, 0.3438, 0.75, 0.3125, 0.75, 0.3125, 0.625, 0.375, 0.625, 0.375, 0.75, 0.3438, 0.75, 0.3438, 0.625, 0.5, 0.625, 0.5, 0.75, 0.4688, 0.75, 0.4688, 0.625, 0.5312, 0.625, 0.5312, 0.75, 0.5, 0.75, 0.5, 0.625, 0.5938, 0.625, 0.5938, 0.75, 0.5625, 0.75, 0.5625, 0.625, 0.625, 0.625, 0.625, 0.75, 0.5938, 0.75, 0.5938, 0.625, 0.6875, 0.625, 0.6875, 0.75, 0.6562, 0.75, 0.6562, 0.625, 0.7188, 0.625, 0.7188, 0.75, 0.6875, 0.75, 0.6875, 0.625, 0.7812, 0.625, 0.7812, 0.75, 0.75, 0.75, 0.75, 0.625, 0.8125, 0.625, 0.8125, 0.75, 0.7812, 0.75, 0.7812, 0.625, 0.875, 0.625, 0.875, 0.75, 0.8438, 0.75, 0.8438, 0.625, 0.9062, 0.625, 0.9062, 0.75, 0.875, 0.75, 0.875, 0.625, 0.9688, 0.625, 0.9688, 0.75, 0.9375, 0.75, 0.9375, 0.625, 1.0, 0.625, 1.0, 0.75, 0.9688, 0.75, 0.9688, 0.625, 0.0625, 0.75, 0.0625, 0.875, 0.03125, 0.875, 0.03125, 0.75, 0.09375, 0.75, 0.09375, 0.875, 0.0625, 0.875, 0.0625, 0.75, 0.1562, 0.75, 0.1562, 0.875, 0.125, 0.875, 0.125, 0.75, 0.1875, 0.75, 0.1875, 0.875, 0.1562, 0.875, 0.1562, 0.75, 0.25, 0.75, 0.25, 0.875, 0.2188, 0.875, 0.2188, 0.75, 0.2812, 0.75, 0.2812, 0.875, 0.25, 0.875, 0.25, 0.75, 0.3438, 0.75, 0.3438, 0.875, 0.3125, 0.875, 0.3125, 0.75, 0.375, 0.75, 0.375, 0.875, 0.3438, 0.875, 0.3438, 0.75, 0.5, 0.75, 0.5, 0.875, 0.4688, 0.875, 0.4688, 0.75, 0.5312, 0.75, 0.5312, 0.875, 0.5, 0.875, 0.5, 0.75, 0.5938, 0.75, 0.5938, 0.875, 0.5625, 0.875, 0.5625, 0.75, 0.625, 0.75, 0.625, 0.875, 0.5938, 0.875, 0.5938, 0.75, 0.6875, 0.75, 0.6875, 0.875, 0.6562, 0.875, 0.6562, 0.75, 0.7188, 0.75, 0.7188, 0.875, 0.6875, 0.875, 0.6875, 0.75, 0.7812, 0.75, 0.7812, 0.875, 0.75, 0.875, 0.75, 0.75, 0.8125, 0.75, 0.8125, 0.875, 0.7812, 0.875, 0.7812, 0.75, 0.875, 0.75, 0.875, 0.875, 0.8438, 0.875, 0.8438, 0.75, 0.9062, 0.75, 0.9062, 0.875, 0.875, 0.875, 0.875, 0.75, 0.9688, 0.75, 0.9688, 0.875, 0.9375, 0.875, 0.9375, 0.75, 1.0, 0.75, 1.0, 0.875, 0.9688, 0.875, 0.9688, 0.75, 1.0, 0.5, 1.0, 0.625, 0.9688, 0.625, 0.9688, 0.5, 0.9688, 0.5, 0.9688, 0.625, 0.9375, 0.625, 0.9375, 0.5, 0.9062, 0.5, 0.9062, 0.625, 0.875, 0.625, 0.875, 0.5, 0.875, 0.5, 0.875, 0.625, 0.8438, 0.625, 0.8438, 0.5, 0.8125, 0.5, 0.8125, 0.625, 0.7812, 0.625, 0.7812, 0.5, 0.7812, 0.5, 0.7812, 0.625, 0.75, 0.625, 0.75, 0.5, 0.7188, 0.5, 0.7188, 0.625, 0.6875, 0.625, 0.6875, 0.5, 0.6875, 0.5, 0.6875, 0.625, 0.6562, 0.625, 0.6562, 0.5, 0.625, 0.5, 0.625, 0.625, 0.5938, 0.625, 0.5938, 0.5, 0.5938, 0.5, 0.5938, 0.625, 0.5625, 0.625, 0.5625, 0.5, 0.5312, 0.5, 0.5312, 0.625, 0.5, 0.625, 0.5, 0.5, 0.5, 0.5, 0.5, 0.625, 0.4688, 0.625, 0.4688, 0.5, 0.375, 0.5, 0.375, 0.625, 0.3438, 0.625, 0.3438, 0.5, 0.3438, 0.5, 0.3438, 0.625, 0.3125, 0.625, 0.3125, 0.5, 0.2812, 0.5, 0.2812, 0.625, 0.25, 0.625, 0.25, 0.5, 0.25, 0.5, 0.25, 0.625, 0.2188, 0.625, 0.2188, 0.5, 0.1875, 0.5, 0.1875, 0.625, 0.1562, 0.625, 0.1562, 0.5, 0.1562, 0.5, 0.1562, 0.625, 0.125, 0.625, 0.125, 0.5, 0.09375, 0.5, 0.09375, 0.625, 0.0625, 0.625, 0.0625, 0.5, 0.0625, 0.5, 0.0625, 0.625, 0.03125, 0.625, 0.03125, 0.5, 0.0625, 0.875, 0.0625, 0.9375, 0.03125, 0.9375, 0.03125, 0.875, 0.09375, 0.875, 0.09375, 0.9375, 0.0625, 0.9375, 0.0625, 0.875, 0.1562, 0.875, 0.1562, 0.9375, 0.125, 0.9375, 0.125, 0.875, 0.1875, 0.875, 0.1875, 0.9375, 0.1562, 0.9375, 0.1562, 0.875, 0.25, 0.875, 0.25, 0.9375, 0.2188, 0.9375, 0.2188, 0.875, 0.2812, 0.875, 0.2812, 0.9375, 0.25, 0.9375, 0.25, 0.875, 0.3438, 0.875, 0.3438, 0.9375, 0.3125, 0.9375, 0.3125, 0.875, 0.375, 0.875, 0.375, 0.9375, 0.3438, 0.9375, 0.3438, 0.875, 0.5, 0.875, 0.5, 0.9375, 0.4688, 0.9375, 0.4688, 0.875, 0.5312, 0.875, 0.5312, 0.9375, 0.5, 0.9375, 0.5, 0.875, 0.5938, 0.875, 0.5938, 0.9375, 0.5625, 0.9375, 0.5625, 0.875, 0.625, 0.875, 0.625, 0.9375, 0.5938, 0.9375, 0.5938, 0.875, 0.6875, 0.875, 0.6875, 0.9375, 0.6562, 0.9375, 0.6562, 0.875, 0.7188, 0.875, 0.7188, 0.9375, 0.6875, 0.9375, 0.6875, 0.875, 0.7812, 0.875, 0.7812, 0.9375, 0.75, 0.9375, 0.75, 0.875, 0.8125, 0.875, 0.8125, 0.9375, 0.7812, 0.9375, 0.7812, 0.875, 0.875, 0.875, 0.875, 0.9375, 0.8438, 0.9375, 0.8438, 0.875, 0.9062, 0.875, 0.9062, 0.9375, 0.875, 0.9375, 0.875, 0.875, 0.9688, 0.875, 0.9688, 0.9375, 0.9375, 0.9375, 0.9375, 0.875, 1.0, 0.875, 1.0, 0.9375, 0.9688, 0.9375, 0.9688, 0.875, 0.75, 0.9375, 0.75, 0.875, 0.75, 0.875, 0.75, 0.9375, 0.3125, 0.625, 0.3125, 0.5, 0.3125, 0.5, 0.3125, 0.625, 0.7188, 0.875, 0.7188, 0.9375, 0.7188, 0.9375, 0.7188, 0.875, 0.8438, 0.625, 0.8438, 0.5, 0.8438, 0.5, 0.8438, 0.625, 0.3125, 0.875, 0.3125, 0.75, 0.3125, 0.75, 0.3125, 0.875, 0.1562, 0.9375, 0.125, 0.9375, 0.125, 0.9375, 0.1562, 0.9375, 0.2812, 0.75, 0.2812, 0.875, 0.2812, 0.875, 0.2812, 0.75, 0.1875, 0.9375, 0.1562, 0.9375, 0.1562, 0.9375, 0.1875, 0.9375, 0.6562, 0.9375, 0.6562, 0.875, 0.6562, 0.875, 0.6562, 0.9375, 0.2812, 0.5, 0.2812, 0.625, 0.2812, 0.625, 0.2812, 0.5, 0.625, 0.875, 0.625, 0.9375, 0.625, 0.9375, 0.625, 0.875, 0.8125, 0.5, 0.8125, 0.625, 0.8125, 0.625, 0.8125, 0.5, 0.2188, 0.875, 0.2188, 0.75, 0.2188, 0.75, 0.2188, 0.875, 0.25, 0.9375, 0.2188, 0.9375, 0.2188, 0.9375, 0.25, 0.9375, 0.51, 0.25, 0.5146, 0.2032, 0.5146, 0.2032, 0.51, 0.25, 0.9854, 0.2968, 0.9717, 0.3418, 0.9717, 0.3418, 0.9854, 0.2968, 0.1875, 0.75, 0.1875, 0.875, 0.1875, 0.875, 0.1875, 0.75, 0.9375, 0.75, 0.9375, 0.625, 0.9375, 0.625, 0.9375, 0.75, 0.2812, 0.9375, 0.25, 0.9375, 0.25, 0.9375, 0.2812, 0.9375, 0.5625, 0.9375, 0.5625, 0.875, 0.5625, 0.875, 0.5625, 0.9375, 0.9062, 0.625, 0.9062, 0.75, 0.9062, 0.75, 0.9062, 0.625, 0.5312, 0.875, 0.5312, 0.9375, 0.5312, 0.9375, 0.5312, 0.875, 0.125, 0.875, 0.125, 0.75, 0.125, 0.75, 0.125, 0.875, 0.3438, 0.9375, 0.3125, 0.9375, 0.3125, 0.9375, 0.3438, 0.9375, 0.5146, 0.2968, 0.51, 0.25, 0.51, 0.25, 0.5146, 0.2968, 0.99, 0.25, 0.9854, 0.2968, 0.9854, 0.2968, 0.99, 0.25, 0.09375, 0.75, 0.09375, 0.875, 0.09375, 0.875, 0.09375, 0.75, 0.8438, 0.75, 0.8438, 0.625, 0.8438, 0.625, 0.8438, 0.75, 0.375, 0.9375, 0.3438, 0.9375, 0.3438, 0.9375, 0.375, 0.9375, 0.4688, 0.9375, 0.4688, 0.875, 0.4688, 0.875, 0.4688, 0.9375, 0.8125, 0.625, 0.8125, 0.75, 0.8125, 0.75, 0.8125, 0.625, 0.2188, 0.625, 0.2188, 0.5, 0.2188, 0.5, 0.2188, 0.625, 0.75, 0.625, 0.75, 0.5, 0.75, 0.5, 0.75, 0.625, 0.03125, 0.875, 0.03125, 0.75, 0.03125, 0.75, 0.03125, 0.875, 0.75, 0.75, 0.75, 0.625, 0.75, 0.625, 0.75, 0.75, 0.375, 0.875, 0.375, 0.9375, 0.375, 0.9375, 0.375, 0.875, 0.7188, 0.625, 0.7188, 0.75, 0.7188, 0.75, 0.7188, 0.625, 0.5, 0.9375, 0.4688, 0.9375, 0.4688, 0.9375, 0.5, 0.9375, 0.1875, 0.5, 0.1875, 0.625, 0.1875, 0.625, 0.1875, 0.5, 0.7188, 0.5, 0.7188, 0.625, 0.7188, 0.625, 0.7188, 0.5, 1.0, 0.9844, 1.0, 1.0, 0.9688, 1.0, 0.9688, 0.9844, 0.9688, 0.9844, 0.9688, 1.0, 0.9375, 1.0, 0.9375, 0.9844, 0.9375, 0.9844, 0.9375, 1.0, 0.9062, 1.0, 0.9062, 0.9844, 0.9062, 0.9844, 0.9062, 1.0, 0.875, 1.0, 0.875, 0.9844, 0.875, 0.9844, 0.875, 1.0, 0.8438, 1.0, 0.8438, 0.9844, 0.8438, 0.9844, 0.8438, 1.0, 0.8125, 1.0, 0.8125, 0.9844, 0.8125, 0.9844, 0.8125, 1.0, 0.7812, 1.0, 0.7812, 0.9844, 0.7812, 0.9844, 0.7812, 1.0, 0.75, 1.0, 0.75, 0.9844, 0.75, 0.9844, 0.75, 1.0, 0.7188, 1.0, 0.7188, 0.9844, 0.7188, 0.9844, 0.7188, 1.0, 0.6875, 1.0, 0.6875, 0.9844, 0.6875, 0.9844, 0.6875, 1.0, 0.6562, 1.0, 0.6562, 0.9844, 0.6562, 0.9844, 0.6562, 1.0, 0.625, 1.0, 0.625, 0.9844, 0.625, 0.9844, 0.625, 1.0, 0.5938, 1.0, 0.5938, 0.9844, 0.5938, 0.9844, 0.5938, 1.0, 0.5625, 1.0, 0.5625, 0.9844, 0.5625, 0.9844, 0.5625, 1.0, 0.5312, 1.0, 0.5312, 0.9844, 0.5312, 0.9844, 0.5312, 1.0, 0.5, 1.0, 0.5, 0.9844, 0.5, 0.9844, 0.5, 1.0, 0.4688, 1.0, 0.4688, 0.9844, 0.4688, 0.9844, 0.4688, 1.0, 0.4375, 1.0, 0.4375, 0.9844, 0.4375, 0.9844, 0.4375, 1.0, 0.4062, 1.0, 0.4062, 0.9844, 0.4062, 0.9844, 0.4062, 1.0, 0.375, 1.0, 0.375, 0.9844, 0.375, 0.9844, 0.375, 1.0, 0.3438, 1.0, 0.3438, 0.9844, 0.3438, 0.9844, 0.3438, 1.0, 0.3125, 1.0, 0.3125, 0.9844, 0.3125, 0.9844, 0.3125, 1.0, 0.2812, 1.0, 0.2812, 0.9844, 0.2812, 0.9844, 0.2812, 1.0, 0.25, 1.0, 0.25, 0.9844, 0.25, 0.9844, 0.25, 1.0, 0.2188, 1.0, 0.2188, 0.9844, 0.2188, 0.9844, 0.2188, 1.0, 0.1875, 1.0, 0.1875, 0.9844, 0.1875, 0.9844, 0.1875, 1.0, 0.1562, 1.0, 0.1562, 0.9844, 0.1562, 0.9844, 0.1562, 1.0, 0.125, 1.0, 0.125, 0.9844, 0.125, 0.9844, 0.125, 1.0, 0.09375, 1.0, 0.09375, 0.9844, 0.09375, 0.9844, 0.09375, 1.0, 0.0625, 1.0, 0.0625, 0.9844, 0.0625, 0.9844, 0.0625, 1.0, 0.03125, 1.0, 0.03125, 0.9844, 0.03125, 0.9844, 0.03125, 1.0, 0.0, 1.0, 0.0, 0.9844, 0.05045, 0.1167, 0.02827, 0.1582, 0.02827, 0.1582, 0.05045, 0.1167, 0.6875, 0.9688, 0.7188, 0.9688, 0.7188, 0.9688, 0.6875, 0.9688, 0.1582, 0.4717, 0.2032, 0.4854, 0.2032, 0.4854, 0.1582, 0.4717, 0.7188, 0.9688, 0.75, 0.9688, 0.75, 0.9688, 0.7188, 0.9688, 0.4197, 0.4197, 0.4496, 0.3833, 0.4496, 0.3833, 0.4197, 0.4197, 0.3833, 0.05045, 0.3418, 0.02827, 0.3418, 0.02827, 0.3833, 0.05045, 0.75, 0.9688, 0.7812, 0.9688, 0.7812, 0.9688, 0.75, 0.9688, 0.02827, 0.1582, 0.01461, 0.2032, 0.01461, 0.2032, 0.02827, 0.1582, 0.7812, 0.9688, 0.8125, 0.9688, 0.8125, 0.9688, 0.7812, 0.9688, 0.2032, 0.4854, 0.25, 0.49, 0.25, 0.49, 0.2032, 0.4854, 0.8125, 0.9688, 0.8438, 0.9688, 0.8438, 0.9688, 0.8125, 0.9688, 0.4496, 0.3833, 0.4717, 0.3418, 0.4717, 0.3418, 0.4496, 0.3833, 0.0, 0.9688, 0.03125, 0.9688, 0.03125, 0.9688, 0.0, 0.9688, 0.3418, 0.02827, 0.2968, 0.01461, 0.2968, 0.01461, 0.3418, 0.02827, 0.8438, 0.9688, 0.875, 0.9688, 0.875, 0.9688, 0.8438, 0.9688, 0.03125, 0.9688, 0.0625, 0.9688, 0.0625, 0.9688, 0.03125, 0.9688, 0.01461, 0.2032, 0.01, 0.25, 0.01, 0.25, 0.01461, 0.2032, 0.875, 0.9688, 0.9062, 0.9688, 0.9062, 0.9688, 0.875, 0.9688, 0.0625, 0.9688, 0.09375, 0.9688, 0.09375, 0.9688, 0.0625, 0.9688, 0.9062, 0.9688, 0.9375, 0.9688, 0.9375, 0.9688, 0.9062, 0.9688, 0.4717, 0.3418, 0.4854, 0.2968, 0.4854, 0.2968, 0.4717, 0.3418, 0.09375, 0.9688, 0.125, 0.9688, 0.125, 0.9688, 0.09375, 0.9688, 0.2968, 0.01461, 0.25, 0.01, 0.25, 0.01, 0.2968, 0.01461, 0.9375, 0.9688, 0.9688, 0.9688, 0.9688, 0.9688, 0.9375, 0.9688, 0.125, 0.9688, 0.1562, 0.9688, 0.1562, 0.9688, 0.125, 0.9688, 0.01, 0.25, 0.01461, 0.2968, 0.01461, 0.2968, 0.01, 0.25, 0.9688, 0.9688, 1.0, 0.9688, 1.0, 0.9688, 0.9688, 0.9688, 0.1562, 0.9688, 0.1875, 0.9688, 0.1875, 0.9688, 0.1562, 0.9688, 0.4854, 0.2968, 0.49, 0.25, 0.49, 0.25, 0.4854, 0.2968, 0.1875, 0.9688, 0.2188, 0.9688, 0.2188, 0.9688, 0.1875, 0.9688, 0.25, 0.01, 0.2032, 0.01461, 0.2032, 0.01461, 0.25, 0.01, 0.2188, 0.9688, 0.25, 0.9688, 0.25, 0.9688, 0.2188, 0.9688, 0.25, 0.4363, 0.2863, 0.4327, 0.2968, 0.4854, 0.25, 0.49, 0.2863, 0.4327, 0.3213, 0.4221, 0.3418, 0.4717, 0.2968, 0.4854, 0.3213, 0.4221, 0.3535, 0.4049, 0.3833, 0.4496, 0.3418, 0.4717, 0.3535, 0.4049, 0.3817, 0.3817, 0.4197, 0.4197, 0.3833, 0.4496, 0.3817, 0.3817, 0.4049, 0.3535, 0.4496, 0.3833, 0.4197, 0.4197, 0.4049, 0.3535, 0.4221, 0.3213, 0.4717, 0.3418, 0.4496, 0.3833, 0.4221, 0.3213, 0.4327, 0.2863, 0.4854, 0.2968, 0.4717, 0.3418, 0.4327, 0.2863, 0.4363, 0.25, 0.49, 0.25, 0.4854, 0.2968, 0.4363, 0.25, 0.4327, 0.2137, 0.4854, 0.2032, 0.49, 0.25, 0.4327, 0.2137, 0.4221, 0.1787, 0.4717, 0.1582, 0.4854, 0.2032, 0.4221, 0.1787, 0.4049, 0.1465, 0.4496, 0.1167, 0.4717, 0.1582, 0.4049, 0.1465, 0.3817, 0.1183, 0.4197, 0.08029, 0.4496, 0.1167, 0.3817, 0.1183, 0.3535, 0.09511, 0.3833, 0.05045, 0.4197, 0.08029, 0.3535, 0.09511, 0.3213, 0.0779, 0.3418, 0.02827, 0.3833, 0.05045, 0.3213, 0.0779, 0.2863, 0.0673, 0.2968, 0.01461, 0.3418, 0.02827, 0.2863, 0.0673, 0.25, 0.06372, 0.25, 0.01, 0.2968, 0.01461, 0.25, 0.06372, 0.2137, 0.0673, 0.2032, 0.01461, 0.25, 0.01, 0.2137, 0.0673, 0.1787, 0.0779, 0.1582, 0.02827, 0.2032, 0.01461, 0.1787, 0.0779, 0.1465, 0.09511, 0.1167, 0.05045, 0.1582, 0.02827, 0.1465, 0.09511, 0.1183, 0.1183, 0.08029, 0.08029, 0.1167, 0.05045, 0.1183, 0.1183, 0.09511, 0.1465, 0.05045, 0.1167, 0.08029, 0.08029, 0.09511, 0.1465, 0.0779, 0.1787, 0.02827, 0.1582, 0.05045, 0.1167, 0.0779, 0.1787, 0.0673, 0.2137, 0.01461, 0.2032, 0.02827, 0.1582, 0.0673, 0.2137, 0.06372, 0.25, 0.01, 0.25, 0.01461, 0.2032, 0.06372, 0.25, 0.0673, 0.2863, 0.01461, 0.2968, 0.01, 0.25, 0.0673, 0.2863, 0.0779, 0.3213, 0.02827, 0.3418, 0.01461, 0.2968, 0.0779, 0.3213, 0.09511, 0.3535, 0.05045, 0.3833, 0.02827, 0.3418, 0.09511, 0.3535, 0.1183, 0.3817, 0.08029, 0.4197, 0.05045, 0.3833, 0.1183, 0.3817, 0.1465, 0.4049, 0.1167, 0.4496, 0.08029, 0.4197, 0.1465, 0.4049, 0.1787, 0.4221, 0.1582, 0.4717, 0.1167, 0.4496, 0.1787, 0.4221, 0.2137, 0.4327, 0.2032, 0.4854, 0.1582, 0.4717, 0.2137, 0.4327, 0.25, 0.4363, 0.25, 0.49, 0.2032, 0.4854, 0.2863, 0.4327, 0.25, 0.4363, 0.2137, 0.4327, 0.1787, 0.4221, 0.1465, 0.4049, 0.1183, 0.3817, 0.09511, 0.3535, 0.0779, 0.3213, 0.0673, 0.2863, 0.06372, 0.25, 0.0673, 0.2137, 0.0779, 0.1787, 0.09511, 0.1465, 0.1183, 0.1183, 0.1465, 0.09511, 0.1787, 0.0779, 0.2137, 0.0673, 0.25, 0.06372, 0.2863, 0.0673, 0.3213, 0.0779, 0.3535, 0.09511, 0.3817, 0.1183, 0.4049, 0.1465, 0.4221, 0.1787, 0.4327, 0.2137, 0.4363, 0.25, 0.4327, 0.2863, 0.4221, 0.3213, 0.4049, 0.3535, 0.3817, 0.3817, 0.3535, 0.4049, 0.3213, 0.4221, 0.1183, 0.1183, 0.1465, 0.09511, 0.1465, 0.09511, 0.1183, 0.1183, 0.4327, 0.2863, 0.4221, 0.3213, 0.4221, 0.3213, 0.4327, 0.2863, 0.09511, 0.1465, 0.1183, 0.1183, 0.1183, 0.1183, 0.09511, 0.1465, 0.4363, 0.25, 0.4327, 0.2863, 0.4327, 0.2863, 0.4363, 0.25, 0.0779, 0.1787, 0.09511, 0.1465, 0.09511, 0.1465, 0.0779, 0.1787, 0.4327, 0.2137, 0.4363, 0.25, 0.4363, 0.25, 0.4327, 0.2137, 0.0673, 0.2137, 0.0779, 0.1787, 0.0779, 0.1787, 0.0673, 0.2137, 0.4221, 0.1787, 0.4327, 0.2137, 0.4327, 0.2137, 0.4221, 0.1787, 0.06372, 0.25, 0.0673, 0.2137, 0.0673, 0.2137, 0.06372, 0.25, 0.4049, 0.1465, 0.4221, 0.1787, 0.4221, 0.1787, 0.4049, 0.1465, 0.0673, 0.2863, 0.06372, 0.25, 0.06372, 0.25, 0.0673, 0.2863, 0.3817, 0.1183, 0.4049, 0.1465, 0.4049, 0.1465, 0.3817, 0.1183, 0.0779, 0.3213, 0.0673, 0.2863, 0.0673, 0.2863, 0.0779, 0.3213, 0.3535, 0.09511, 0.3817, 0.1183, 0.3817, 0.1183, 0.3535, 0.09511, 0.09511, 0.3535, 0.0779, 0.3213, 0.0779, 0.3213, 0.09511, 0.3535, 0.3213, 0.0779, 0.3535, 0.09511, 0.3535, 0.09511, 0.3213, 0.0779, 0.2863, 0.4327, 0.25, 0.4363, 0.25, 0.4363, 0.2863, 0.4327, 0.1183, 0.3817, 0.09511, 0.3535, 0.09511, 0.3535, 0.1183, 0.3817, 0.2863, 0.0673, 0.3213, 0.0779, 0.3213, 0.0779, 0.2863, 0.0673, 0.3213, 0.4221, 0.2863, 0.4327, 0.2863, 0.4327, 0.3213, 0.4221, 0.1465, 0.4049, 0.1183, 0.3817, 0.1183, 0.3817, 0.1465, 0.4049, 0.25, 0.06372, 0.2863, 0.0673, 0.2863, 0.0673, 0.25, 0.06372, 0.3535, 0.4049, 0.3213, 0.4221, 0.3213, 0.4221, 0.3535, 0.4049, 0.1787, 0.4221, 0.1465, 0.4049, 0.1465, 0.4049, 0.1787, 0.4221, 0.2137, 0.0673, 0.25, 0.06372, 0.25, 0.06372, 0.2137, 0.0673, 0.3817, 0.3817, 0.3535, 0.4049, 0.3535, 0.4049, 0.3817, 0.3817, 0.2137, 0.4327, 0.1787, 0.4221, 0.1787, 0.4221, 0.2137, 0.4327, 0.1787, 0.0779, 0.2137, 0.0673, 0.2137, 0.0673, 0.1787, 0.0779, 0.4049, 0.3535, 0.3817, 0.3817, 0.3817, 0.3817, 0.4049, 0.3535, 0.25, 0.4363, 0.2137, 0.4327, 0.2137, 0.4327, 0.25, 0.4363, 0.1465, 0.09511, 0.1787, 0.0779, 0.1787, 0.0779, 0.1465, 0.09511, 0.03125, 0.9688, 0.03125, 0.9844, 0.0, 0.9844, 0.0, 0.9688, 0.0625, 0.9688, 0.0625, 0.9844, 0.03125, 0.9844, 0.03125, 0.9688, 0.09375, 0.9688, 0.09375, 0.9844, 0.0625, 0.9844, 0.0625, 0.9688, 0.125, 0.9688, 0.125, 0.9844, 0.09375, 0.9844, 0.09375, 0.9688, 0.1562, 0.9688, 0.1562, 0.9844, 0.125, 0.9844, 0.125, 0.9688, 0.1875, 0.9688, 0.1875, 0.9844, 0.1562, 0.9844, 0.1562, 0.9688, 0.2188, 0.9688, 0.2188, 0.9844, 0.1875, 0.9844, 0.1875, 0.9688, 0.25, 0.9688, 0.25, 0.9844, 0.2188, 0.9844, 0.2188, 0.9688, 0.2812, 0.9688, 0.2812, 0.9844, 0.25, 0.9844, 0.25, 0.9688, 0.3125, 0.9688, 0.3125, 0.9844, 0.2812, 0.9844, 0.2812, 0.9688, 0.3438, 0.9688, 0.3438, 0.9844, 0.3125, 0.9844, 0.3125, 0.9688, 0.375, 0.9688, 0.375, 0.9844, 0.3438, 0.9844, 0.3438, 0.9688, 0.4062, 0.9688, 0.4062, 0.9844, 0.375, 0.9844, 0.375, 0.9688, 0.4375, 0.9688, 0.4375, 0.9844, 0.4062, 0.9844, 0.4062, 0.9688, 0.4688, 0.9688, 0.4688, 0.9844, 0.4375, 0.9844, 0.4375, 0.9688, 0.5, 0.9688, 0.5, 0.9844, 0.4688, 0.9844, 0.4688, 0.9688, 0.5312, 0.9688, 0.5312, 0.9844, 0.5, 0.9844, 0.5, 0.9688, 0.5625, 0.9688, 0.5625, 0.9844, 0.5312, 0.9844, 0.5312, 0.9688, 0.5938, 0.9688, 0.5938, 0.9844, 0.5625, 0.9844, 0.5625, 0.9688, 0.625, 0.9688, 0.625, 0.9844, 0.5938, 0.9844, 0.5938, 0.9688, 0.6562, 0.9688, 0.6562, 0.9844, 0.625, 0.9844, 0.625, 0.9688, 0.6875, 0.9688, 0.6875, 0.9844, 0.6562, 0.9844, 0.6562, 0.9688, 0.7188, 0.9688, 0.7188, 0.9844, 0.6875, 0.9844, 0.6875, 0.9688, 0.75, 0.9688, 0.75, 0.9844, 0.7188, 0.9844, 0.7188, 0.9688, 0.7812, 0.9688, 0.7812, 0.9844, 0.75, 0.9844, 0.75, 0.9688, 0.8125, 0.9688, 0.8125, 0.9844, 0.7812, 0.9844, 0.7812, 0.9688, 0.8438, 0.9688, 0.8438, 0.9844, 0.8125, 0.9844, 0.8125, 0.9688, 0.875, 0.9688, 0.875, 0.9844, 0.8438, 0.9844, 0.8438, 0.9688, 0.9062, 0.9688, 0.9062, 0.9844, 0.875, 0.9844, 0.875, 0.9688, 0.9375, 0.9688, 0.9375, 0.9844, 0.9062, 0.9844, 0.9062, 0.9688, 0.9688, 0.9688, 0.9688, 0.9844, 0.9375, 0.9844, 0.9375, 0.9688, 1.0, 0.9688, 1.0, 0.9844, 0.9688, 0.9844, 0.9688, 0.9688])
me_cylinder_001.materials.append(mat_material_004)
me_cylinder_001.materials.append(mat_material_005)
me_cylinder_001.materials.append(mat_material_006)
me_cylinder_001.update()

# ---- objects
ob_cylinder = bpy.data.objects.new('Cylinder', me_cylinder_001)

# ---- transforms, parenting, visibility, modifiers, constraints
ob_cylinder.location = (0.0, 0.0, 1.904)
ob_cylinder.scale = (1.0, 1.0, 1.836)

# ---- collection membership
col_collection.objects.link(ob_cylinder)

# ---- scene / render settings (as saved in the file)
scene.frame_start = 1; scene.frame_end = 250; scene.frame_set(1)
scene.render.engine = 'BLENDER_EEVEE_NEXT'
bpy.context.view_layer.update()

# ---- added for rendering (the .blend has no active camera and no usable light): camera, sun
cam_auto = bpy.data.cameras.new('AutoCamera')
cam_auto.lens = 50.0
cam_auto.sensor_width = 36.0
cam_auto.clip_end = 1000.0
ob_auto_camera = bpy.data.objects.new('AutoCamera', cam_auto)
scene.collection.objects.link(ob_auto_camera)
ob_auto_camera.location = (4.51146, -5.41446, 5.51299)
ob_auto_camera.rotation_euler = (1.09748, -7.21219e-08, 0.694738)
scene.camera = ob_auto_camera
light_auto_sun = bpy.data.lights.new('AutoSun', 'SUN')
light_auto_sun.energy = 3.0
light_auto_sun.angle = 0.0523599
ob_auto_sun = bpy.data.objects.new('AutoSun', light_auto_sun)
scene.collection.objects.link(ob_auto_sun)
ob_auto_sun.rotation_euler = (0.872665, 0.174533, 0.523599)
bpy.context.view_layer.update()
